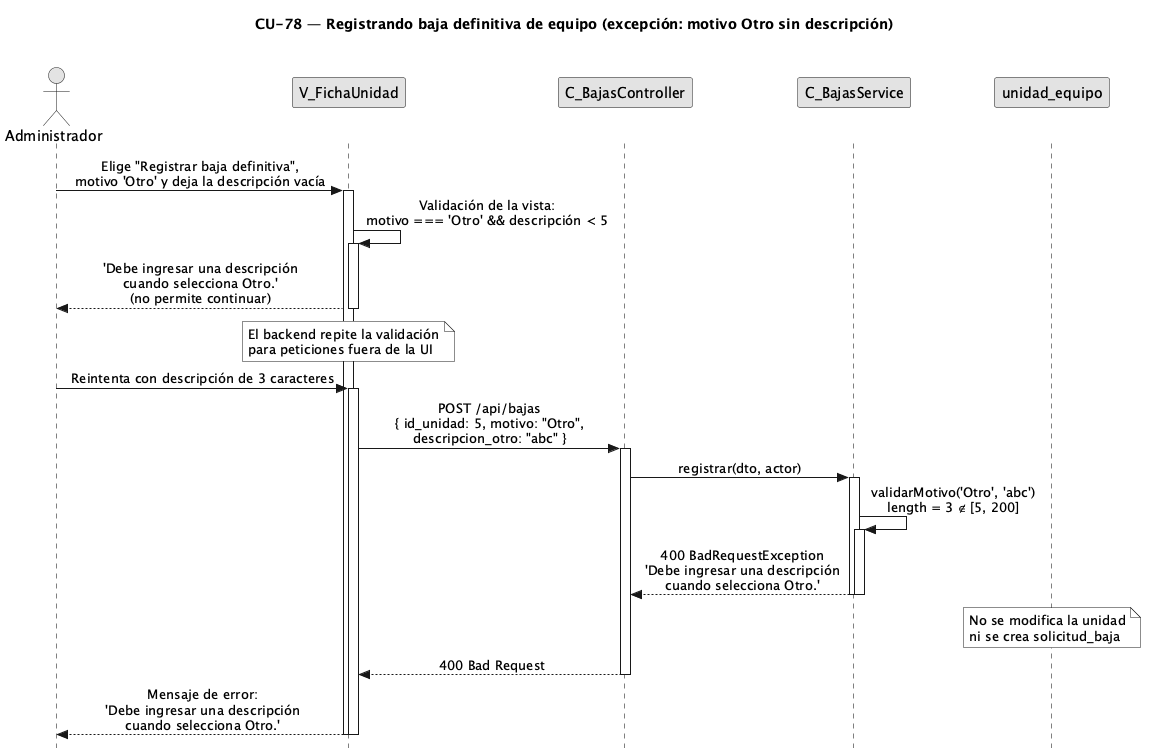

The diagram above was rendered by PlantUML. Its source (embedded in the PNG):
@startuml CU78-exc-otro-sin-descripcion
title CU-78 — Registrando baja definitiva de equipo (excepción: motivo Otro sin descripción)

skinparam style strictuml
skinparam monochrome true
skinparam shadowing false
skinparam sequenceMessageAlign center
<style> sequenceDiagram { participant { Margin 35 } actor { Margin 15 } } </style>
skinparam sequence {
  MessageAlign center
  LifeLineBorderColor black
}
hide footbox

actor "Administrador" as user
participant "V_FichaUnidad" as view
participant "C_BajasController" as ctrl
participant "C_BajasService" as svc
participant "unidad_equipo" as uent

user -> view : Elige "Registrar baja definitiva",\nmotivo 'Otro' y deja la descripción vacía
activate view

view -> view : Validación de la vista:\nmotivo === 'Otro' && descripción < 5
activate view
view --> user : 'Debe ingresar una descripción\ncuando selecciona Otro.'\n(no permite continuar)
deactivate view

note over view : El backend repite la validación\npara peticiones fuera de la UI

user -> view : Reintenta con descripción de 3 caracteres
activate view
view -> ctrl : POST /api/bajas\n{ id_unidad: 5, motivo: "Otro",\ndescripcion_otro: "abc" }
activate ctrl

ctrl -> svc : registrar(dto, actor)
activate svc

svc -> svc : validarMotivo('Otro', 'abc')\nlength = 3 ∉ [5, 200]
activate svc
svc --> ctrl : 400 BadRequestException\n'Debe ingresar una descripción\ncuando selecciona Otro.'
deactivate svc
deactivate svc

note over uent : No se modifica la unidad\nni se crea solicitud_baja

ctrl --> view : 400 Bad Request
deactivate ctrl

view --> user : Mensaje de error:\n'Debe ingresar una descripción\ncuando selecciona Otro.'
deactivate view
deactivate view

@enduml